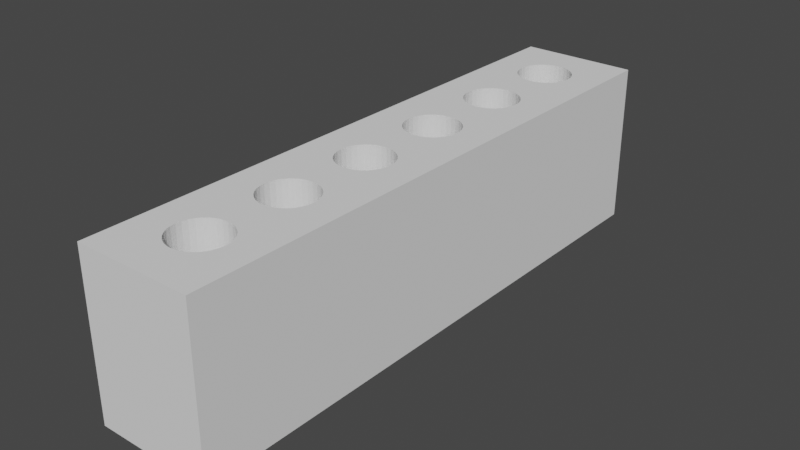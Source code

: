 # Source: bullet-tray.blend  (saved by Blender 2.90.8; exported with 4.5.12 LTS)
import bpy
from mathutils import Matrix  # noqa: F401  (used for matrix-valued properties, if any)

bpy.ops.wm.read_factory_settings(use_empty=True)
scene = bpy.context.scene
scene.name = 'Scene'

# ---- collections
col_collection = bpy.data.collections.new('Collection'); scene.collection.children.link(col_collection)

# ---- world
world_world = bpy.data.worlds.new('World'); scene.world = world_world
world_world.use_nodes = True; world_world.node_tree.nodes.clear()
_N = world_world.node_tree.nodes; _L = world_world.node_tree.links
n0 = _N.new('ShaderNodeOutputWorld'); n0.name = 'World Output'; n0.location = (300, 300)
n1 = _N.new('ShaderNodeBackground'); n1.name = 'Background'; n1.location = (10, 300)
n1.inputs[0].default_value = (0.05088, 0.05088, 0.05088, 1.0)
_L.new(n1.outputs[0], n0.inputs[0])
n0.is_active_output = True
world_world.color = (0.05088, 0.05088, 0.05088)
world_world.use_sun_shadow = False
world_world.sun_shadow_jitter_overblur = 0.0

# ---- meshes
me_cube = bpy.data.meshes.new('Cube')
me_cube.from_pydata([(0.0, 0.875, 0.2222), (0.09004, 0.8732, 0.2222), (0.1766, 0.8679, 0.2222), (0.2564, 0.8592, 0.2222), (0.3264, 0.8475, 0.2222), (0.3838, 0.8333, 0.2222), (0.4264, 0.8171, 0.2222), (0.4527, 0.7995, 0.2222), (0.4615, 0.7812, 0.2222), (0.4527, 0.763, 0.2222), (0.4264, 0.7454, 0.2222), (0.3838, 0.7292, 0.2222), (0.3264, 0.715, 0.2222), (0.2564, 0.7033, 0.2222), (0.1766, 0.6946, 0.2222), (0.09004, 0.6893, 0.2222), (-1.504e-07, 0.6875, 0.2222), (-0.09004, 0.6893, 0.2222), (-0.1766, 0.6946, 0.2222), (-0.2564, 0.7033, 0.2222), (-0.3264, 0.715, 0.2222), (-0.3838, 0.7292, 0.2222), (-0.4264, 0.7454, 0.2222), (-0.4527, 0.763, 0.2222), (-0.4615, 0.7813, 0.2222), (-0.4527, 0.7995, 0.2222), (-0.4264, 0.8171, 0.2222), (-0.3838, 0.8333, 0.2222), (-0.3264, 0.8475, 0.2222), (-0.2564, 0.8592, 0.2222), (-0.1766, 0.8679, 0.2222), (-0.09004, 0.8732, 0.2222), (0.0, 0.5625, 0.2222), (0.09004, 0.5607, 0.2222), (0.1766, 0.5554, 0.2222), (0.2564, 0.5467, 0.2222), (0.3264, 0.535, 0.2222), (0.3838, 0.5208, 0.2222), (0.4264, 0.5046, 0.2222), (0.4527, 0.487, 0.2222), (0.4615, 0.4687, 0.2222), (0.4527, 0.4505, 0.2222), (0.4264, 0.4329, 0.2222), (0.3838, 0.4167, 0.2222), (0.3264, 0.4025, 0.2222), (0.2564, 0.3908, 0.2222), (0.1766, 0.3821, 0.2222), (0.09004, 0.3768, 0.2222), (-1.504e-07, 0.375, 0.2222), (-0.09004, 0.3768, 0.2222), (-0.1766, 0.3821, 0.2222), (-0.2564, 0.3908, 0.2222), (-0.3264, 0.4025, 0.2222), (-0.3838, 0.4167, 0.2222), (-0.4264, 0.4329, 0.2222), (-0.4527, 0.4505, 0.2222), (-0.4615, 0.4688, 0.2222), (-0.4527, 0.487, 0.2222), (-0.4264, 0.5046, 0.2222), (-0.3838, 0.5208, 0.2222), (-0.3264, 0.535, 0.2222), (-0.2564, 0.5467, 0.2222), (-0.1766, 0.5554, 0.2222), (-0.09004, 0.5607, 0.2222), (0.0, 0.25, 0.2222), (0.09004, 0.2482, 0.2222), (0.1766, 0.2429, 0.2222), (0.2564, 0.2342, 0.2222), (0.3264, 0.2225, 0.2222), (0.3838, 0.2083, 0.2222), (0.4264, 0.1921, 0.2222), (0.4527, 0.1745, 0.2222), (0.4615, 0.1562, 0.2222), (0.4527, 0.138, 0.2222), (0.4264, 0.1204, 0.2222), (0.3838, 0.1042, 0.2222), (0.3264, 0.08996, 0.2222), (0.2564, 0.0783, 0.2222), (0.1766, 0.06964, 0.2222), (0.09004, 0.0643, 0.2222), (-1.504e-07, 0.0625, 0.2222), (-0.09004, 0.0643, 0.2222), (-0.1766, 0.06964, 0.2222), (-0.2564, 0.0783, 0.2222), (-0.3264, 0.08996, 0.2222), (-0.3838, 0.1042, 0.2222), (-0.4264, 0.1204, 0.2222), (-0.4527, 0.138, 0.2222), (-0.4615, 0.1563, 0.2222), (-0.4527, 0.1745, 0.2222), (-0.4264, 0.1921, 0.2222), (-0.3838, 0.2083, 0.2222), (-0.3264, 0.2225, 0.2222), (-0.2564, 0.2342, 0.2222), (-0.1766, 0.2429, 0.2222), (-0.09004, 0.2482, 0.2222), (0.0, -0.0625, 0.2222), (0.09004, -0.0643, 0.2222), (0.1766, -0.06964, 0.2222), (0.2564, -0.0783, 0.2222), (0.3264, -0.08996, 0.2222), (0.3838, -0.1042, 0.2222), (0.4264, -0.1204, 0.2222), (0.4527, -0.138, 0.2222), (0.4615, -0.1563, 0.2222), (0.4527, -0.1745, 0.2222), (0.4264, -0.1921, 0.2222), (0.3838, -0.2083, 0.2222), (0.3264, -0.2225, 0.2222), (0.2564, -0.2342, 0.2222), (0.1766, -0.2429, 0.2222), (0.09004, -0.2482, 0.2222), (-1.504e-07, -0.25, 0.2222), (-0.09004, -0.2482, 0.2222), (-0.1766, -0.2429, 0.2222), (-0.2564, -0.2342, 0.2222), (-0.3264, -0.2225, 0.2222), (-0.3838, -0.2083, 0.2222), (-0.4264, -0.1921, 0.2222), (-0.4527, -0.1745, 0.2222), (-0.4615, -0.1562, 0.2222), (-0.4527, -0.138, 0.2222), (-0.4264, -0.1204, 0.2222), (-0.3838, -0.1042, 0.2222), (-0.3264, -0.08996, 0.2222), (-0.2564, -0.0783, 0.2222), (-0.1766, -0.06964, 0.2222), (-0.09004, -0.0643, 0.2222), (0.0, -0.375, 0.2222), (0.09004, -0.3768, 0.2222), (0.1766, -0.3821, 0.2222), (0.2564, -0.3908, 0.2222), (0.3264, -0.4025, 0.2222), (0.3838, -0.4167, 0.2222), (0.4264, -0.4329, 0.2222), (0.4527, -0.4505, 0.2222), (0.4615, -0.4688, 0.2222), (0.4527, -0.487, 0.2222), (0.4264, -0.5046, 0.2222), (0.3838, -0.5208, 0.2222), (0.3264, -0.535, 0.2222), (0.2564, -0.5467, 0.2222), (0.1766, -0.5554, 0.2222), (0.09004, -0.5607, 0.2222), (-1.504e-07, -0.5625, 0.2222), (-0.09004, -0.5607, 0.2222), (-0.1766, -0.5554, 0.2222), (-0.2564, -0.5467, 0.2222), (-0.3264, -0.535, 0.2222), (-0.3838, -0.5208, 0.2222), (-0.4264, -0.5046, 0.2222), (-0.4527, -0.487, 0.2222), (-0.4615, -0.4688, 0.2222), (-0.4527, -0.4505, 0.2222), (-0.4264, -0.4329, 0.2222), (-0.3838, -0.4167, 0.2222), (-0.3264, -0.4025, 0.2222), (-0.2564, -0.3908, 0.2222), (-0.1766, -0.3821, 0.2222), (-0.09004, -0.3768, 0.2222), (0.0, -0.6875, 0.2222), (0.09004, -0.6893, 0.2222), (0.1766, -0.6946, 0.2222), (0.2564, -0.7033, 0.2222), (0.3264, -0.715, 0.2222), (0.3838, -0.7292, 0.2222), (0.4264, -0.7454, 0.2222), (0.4527, -0.763, 0.2222), (0.4615, -0.7813, 0.2222), (0.4527, -0.7995, 0.2222), (0.4264, -0.8171, 0.2222), (0.3838, -0.8333, 0.2222), (0.3264, -0.8475, 0.2222), (0.2564, -0.8592, 0.2222), (0.1766, -0.8679, 0.2222), (0.09004, -0.8732, 0.2222), (-1.504e-07, -0.875, 0.2222), (-0.09004, -0.8732, 0.2222), (-0.1766, -0.8679, 0.2222), (-0.2564, -0.8592, 0.2222), (-0.3264, -0.8475, 0.2222), (-0.3838, -0.8333, 0.2222), (-0.4264, -0.8171, 0.2222), (-0.4527, -0.7995, 0.2222), (-0.4615, -0.7812, 0.2222), (-0.4527, -0.763, 0.2222), (-0.4264, -0.7454, 0.2222), (-0.3838, -0.7292, 0.2222), (-0.3264, -0.715, 0.2222), (-0.2564, -0.7033, 0.2222), (-0.1766, -0.6946, 0.2222), (-0.09004, -0.6893, 0.2222), (-1.0, -1.0, -1.0), (-1.0, -1.0, 1.0), (-1.0, 1.0, -1.0), (-1.0, 1.0, 1.0), (1.0, -1.0, -1.0), (1.0, -1.0, 1.0), (1.0, 1.0, -1.0), (1.0, 1.0, 1.0), (0.4527, 0.487, 1.0), (0.4264, 0.5046, 1.0), (-0.1766, 0.6946, 1.0), (0.09004, 0.6893, 1.0), (0.4615, 0.4687, 1.0), (0.1766, 0.6946, 1.0), (-0.4264, 0.1921, 1.0), (-0.3838, 0.2083, 1.0), (-0.3264, 0.2225, 1.0), (0.3264, 0.715, 1.0), (0.2564, 0.5467, 1.0), (0.3838, 0.5208, 1.0), (0.2564, 0.7033, 1.0), (-0.1766, 0.8679, 1.0), (-0.2564, 0.0783, 1.0), (-0.1766, 0.06964, 1.0), (-0.4264, 0.1204, 1.0), (-0.3838, 0.1042, 1.0), (-0.3264, 0.08996, 1.0), (0.09004, 0.5607, 1.0), (0.1766, 0.5554, 1.0), (0.3264, 0.535, 1.0), (-0.2564, 0.2342, 1.0), (-0.1766, 0.2429, 1.0), (0.0, 0.5625, 1.0), (-0.09004, 0.8732, 1.0), (0.4527, 0.4505, 1.0), (0.0, 0.875, 1.0), (-0.4527, 0.1745, 1.0), (-0.4615, 0.1563, 1.0), (-0.4527, 0.138, 1.0), (0.4527, -0.1745, 1.0), (0.4615, -0.1563, 1.0), (0.4264, -0.1921, 1.0), (-0.09004, -0.3768, 1.0), (0.0, -0.375, 1.0), (-0.1766, -0.3821, 1.0), (-0.09004, 0.2482, 1.0), (0.3838, -0.1042, 1.0), (0.4527, -0.138, 1.0), (0.0, -0.0625, 1.0), (0.0, 0.25, 1.0), (0.2564, -0.0783, 1.0), (0.3264, -0.08996, 1.0), (0.4264, -0.1204, 1.0), (0.0, -0.6875, 1.0), (0.09004, -0.6893, 1.0), (0.1766, -0.06964, 1.0), (0.09004, -0.0643, 1.0), (0.3838, -0.2083, 1.0), (0.1766, 0.06964, 1.0), (0.2564, 0.0783, 1.0), (-0.1766, 0.5554, 1.0), (-0.09004, 0.5607, 1.0), (0.09004, 0.0643, 1.0), (-0.3264, 0.715, 1.0), (-0.2564, 0.7033, 1.0), (0.3838, 0.7292, 1.0), (0.1766, 0.2429, 1.0), (0.4527, 0.1745, 1.0), (0.4264, 0.1921, 1.0), (0.09004, 0.2482, 1.0), (0.2564, 0.2342, 1.0), (0.3264, 0.08996, 1.0), (0.3838, 0.1042, 1.0), (0.3838, 0.2083, 1.0), (0.4264, 0.7454, 1.0), (-1.504e-07, 0.0625, 1.0), (-0.09004, 0.0643, 1.0), (0.3264, 0.2225, 1.0), (-0.1766, -0.6946, 1.0), (-0.2564, -0.7033, 1.0), (0.2564, -0.7033, 1.0), (0.1766, -0.6946, 1.0), (0.4527, -0.7995, 1.0), (0.4615, -0.7813, 1.0), (0.3264, -0.715, 1.0), (0.4527, -0.763, 1.0), (-0.09004, -0.8732, 1.0), (-0.2564, -0.8592, 1.0), (0.09004, -0.8732, 1.0), (-1.504e-07, -0.875, 1.0), (-0.1766, -0.8679, 1.0), (0.4264, -0.7454, 1.0), (0.3838, -0.7292, 1.0), (-0.09004, -0.6893, 1.0), (0.4264, -0.8171, 1.0), (-0.4615, 0.7813, 1.0), (-0.4527, 0.7995, 1.0), (-0.4264, 0.8171, 1.0), (-0.09004, 0.6893, 1.0), (0.3264, 0.8475, 1.0), (0.3838, 0.8333, 1.0), (0.4527, 0.763, 1.0), (0.4264, 0.8171, 1.0), (-0.3264, 0.8475, 1.0), (-0.3838, 0.8333, 1.0), (-0.2564, 0.8592, 1.0), (-0.4527, 0.763, 1.0), (-0.3838, 0.7292, 1.0), (-0.4264, 0.7454, 1.0), (0.4527, 0.7995, 1.0), (0.4615, 0.7812, 1.0), (-1.504e-07, 0.6875, 1.0), (0.2564, 0.8592, 1.0), (0.1766, 0.8679, 1.0), (0.09004, 0.8732, 1.0), (-0.4264, -0.4329, 1.0), (-0.3838, -0.4167, 1.0), (-0.2564, -0.2342, 1.0), (-0.3264, -0.2225, 1.0), (-0.4527, -0.4505, 1.0), (-0.3838, -0.2083, 1.0), (-0.3264, -0.535, 1.0), (-0.4264, -0.1921, 1.0), (-0.3838, -0.5208, 1.0), (-0.1766, -0.2429, 1.0), (0.09004, -0.2482, 1.0), (-1.504e-07, -0.25, 1.0), (-0.09004, -0.2482, 1.0), (-0.3264, -0.4025, 1.0), (-0.2564, -0.3908, 1.0), (-0.4615, -0.4688, 1.0), (-0.4527, -0.487, 1.0), (-0.4264, -0.5046, 1.0), (0.3264, -0.2225, 1.0), (0.2564, -0.2342, 1.0), (0.1766, -0.2429, 1.0), (0.09004, 0.3768, 1.0), (0.1766, 0.3821, 1.0), (-0.4527, 0.487, 1.0), (-0.4615, 0.4688, 1.0), (-1.504e-07, 0.375, 1.0), (-0.4527, 0.4505, 1.0), (0.4527, 0.138, 1.0), (0.4615, 0.1562, 1.0), (0.4264, 0.1204, 1.0), (-0.3838, 0.4167, 1.0), (0.3838, 0.4167, 1.0), (-0.4264, 0.4329, 1.0), (-0.3264, 0.4025, 1.0), (-0.4264, 0.5046, 1.0), (-0.2564, 0.5467, 1.0), (-0.3264, 0.535, 1.0), (-0.3838, 0.5208, 1.0), (0.2564, 0.3908, 1.0), (0.3264, 0.4025, 1.0), (0.4264, 0.4329, 1.0), (-0.09004, 0.3768, 1.0), (-0.1766, 0.3821, 1.0), (-0.2564, 0.3908, 1.0), (-0.2564, -0.0783, 1.0), (-0.1766, -0.06964, 1.0), (0.09004, -0.3768, 1.0), (-0.3264, -0.08996, 1.0), (0.3838, -0.4167, 1.0), (-0.09004, -0.0643, 1.0), (-0.4264, -0.1204, 1.0), (-0.3838, -0.1042, 1.0), (-0.4527, -0.1745, 1.0), (0.4264, -0.4329, 1.0), (0.4527, -0.4505, 1.0), (-0.4264, -0.8171, 1.0), (-1.504e-07, -0.5625, 1.0), (-0.4527, -0.7995, 1.0), (-0.09004, -0.5607, 1.0), (0.4527, -0.487, 1.0), (0.4615, -0.4688, 1.0), (-0.2564, -0.5467, 1.0), (-0.3264, -0.715, 1.0), (0.3838, -0.8333, 1.0), (-0.3838, -0.7292, 1.0), (-0.1766, -0.5554, 1.0), (0.09004, -0.5607, 1.0), (0.3264, -0.535, 1.0), (0.1766, -0.5554, 1.0), (0.2564, -0.5467, 1.0), (-0.3264, -0.8475, 1.0), (0.3264, -0.8475, 1.0), (-0.3838, -0.8333, 1.0), (0.2564, -0.8592, 1.0), (-0.4527, -0.763, 1.0), (-0.4615, -0.7812, 1.0), (-0.4264, -0.7454, 1.0), (0.1766, -0.8679, 1.0), (0.3838, -0.5208, 1.0), (0.4264, -0.5046, 1.0), (0.1766, -0.3821, 1.0), (-0.4615, -0.1562, 1.0), (-0.4527, -0.138, 1.0), (0.2564, -0.3908, 1.0), (0.3264, -0.4025, 1.0)], [], [(0, 1, 306, 227), (1, 2, 305, 306), (2, 3, 304, 305), (3, 4, 291, 304), (4, 5, 292, 291), (5, 6, 294, 292), (6, 7, 301, 294), (7, 8, 302, 301), (8, 9, 293, 302), (9, 10, 266, 293), (10, 11, 257, 266), (11, 12, 209, 257), (12, 13, 212, 209), (13, 14, 205, 212), (14, 15, 203, 205), (15, 16, 303, 203), (16, 17, 290, 303), (17, 18, 202, 290), (18, 19, 256, 202), (19, 20, 255, 256), (20, 21, 299, 255), (21, 22, 300, 299), (22, 23, 298, 300), (23, 24, 287, 298), (24, 25, 288, 287), (25, 26, 289, 288), (26, 27, 296, 289), (27, 28, 295, 296), (28, 29, 297, 295), (29, 30, 213, 297), (30, 31, 225, 213), (31, 0, 227, 225), (0, 31, 30, 29, 28, 27, 26, 25, 24, 23, 22, 21, 20, 19, 18, 17, 16, 15, 14, 13, 12, 11, 10, 9, 8, 7, 6, 5, 4, 3, 2, 1), (32, 33, 219, 224), (33, 34, 220, 219), (34, 35, 210, 220), (35, 36, 221, 210), (36, 37, 211, 221), (37, 38, 201, 211), (38, 39, 200, 201), (39, 40, 204, 200), (40, 41, 226, 204), (41, 42, 347, 226), (42, 43, 338, 347), (43, 44, 346, 338), (44, 45, 345, 346), (45, 46, 329, 345), (46, 47, 328, 329), (47, 48, 332, 328), (48, 49, 348, 332), (49, 50, 349, 348), (50, 51, 350, 349), (51, 52, 340, 350), (52, 53, 337, 340), (53, 54, 339, 337), (54, 55, 333, 339), (55, 56, 331, 333), (56, 57, 330, 331), (57, 58, 341, 330), (58, 59, 344, 341), (59, 60, 343, 344), (60, 61, 342, 343), (61, 62, 252, 342), (62, 63, 253, 252), (63, 32, 224, 253), (32, 63, 62, 61, 60, 59, 58, 57, 56, 55, 54, 53, 52, 51, 50, 49, 48, 47, 46, 45, 44, 43, 42, 41, 40, 39, 38, 37, 36, 35, 34, 33), (64, 65, 261, 241), (65, 66, 258, 261), (66, 67, 262, 258), (67, 68, 269, 262), (68, 69, 265, 269), (69, 70, 260, 265), (70, 71, 259, 260), (71, 72, 335, 259), (72, 73, 334, 335), (73, 74, 336, 334), (74, 75, 264, 336), (75, 76, 263, 264), (76, 77, 251, 263), (77, 78, 250, 251), (78, 79, 254, 250), (79, 80, 267, 254), (80, 81, 268, 267), (81, 82, 215, 268), (82, 83, 214, 215), (83, 84, 218, 214), (84, 85, 217, 218), (85, 86, 216, 217), (86, 87, 230, 216), (87, 88, 229, 230), (88, 89, 228, 229), (89, 90, 206, 228), (90, 91, 207, 206), (91, 92, 208, 207), (92, 93, 222, 208), (93, 94, 223, 222), (94, 95, 237, 223), (95, 64, 241, 237), (64, 95, 94, 93, 92, 91, 90, 89, 88, 87, 86, 85, 84, 83, 82, 81, 80, 79, 78, 77, 76, 75, 74, 73, 72, 71, 70, 69, 68, 67, 66, 65), (96, 97, 248, 240), (97, 98, 247, 248), (98, 99, 242, 247), (99, 100, 243, 242), (100, 101, 238, 243), (101, 102, 244, 238), (102, 103, 239, 244), (103, 104, 232, 239), (104, 105, 231, 232), (105, 106, 233, 231), (106, 107, 249, 233), (107, 108, 325, 249), (108, 109, 326, 325), (109, 110, 327, 326), (110, 111, 317, 327), (111, 112, 318, 317), (112, 113, 319, 318), (113, 114, 316, 319), (114, 115, 309, 316), (115, 116, 310, 309), (116, 117, 312, 310), (117, 118, 314, 312), (118, 119, 359, 314), (119, 120, 388, 359), (120, 121, 389, 388), (121, 122, 357, 389), (122, 123, 358, 357), (123, 124, 354, 358), (124, 125, 351, 354), (125, 126, 352, 351), (126, 127, 356, 352), (127, 96, 240, 356), (96, 127, 126, 125, 124, 123, 122, 121, 120, 119, 118, 117, 116, 115, 114, 113, 112, 111, 110, 109, 108, 107, 106, 105, 104, 103, 102, 101, 100, 99, 98, 97), (128, 129, 353, 235), (129, 130, 387, 353), (130, 131, 390, 387), (131, 132, 391, 390), (132, 133, 355, 391), (133, 134, 360, 355), (134, 135, 361, 360), (135, 136, 367, 361), (136, 137, 366, 367), (137, 138, 386, 366), (138, 139, 385, 386), (139, 140, 374, 385), (140, 141, 376, 374), (141, 142, 375, 376), (142, 143, 373, 375), (143, 144, 363, 373), (144, 145, 365, 363), (145, 146, 372, 365), (146, 147, 368, 372), (147, 148, 313, 368), (148, 149, 315, 313), (149, 150, 324, 315), (150, 151, 323, 324), (151, 152, 322, 323), (152, 153, 311, 322), (153, 154, 307, 311), (154, 155, 308, 307), (155, 156, 320, 308), (156, 157, 321, 320), (157, 158, 236, 321), (158, 159, 234, 236), (159, 128, 235, 234), (128, 159, 158, 157, 156, 155, 154, 153, 152, 151, 150, 149, 148, 147, 146, 145, 144, 143, 142, 141, 140, 139, 138, 137, 136, 135, 134, 133, 132, 131, 130, 129), (160, 161, 246, 245), (161, 162, 273, 246), (162, 163, 272, 273), (163, 164, 276, 272), (164, 165, 284, 276), (165, 166, 283, 284), (166, 167, 277, 283), (167, 168, 275, 277), (168, 169, 274, 275), (169, 170, 286, 274), (170, 171, 370, 286), (171, 172, 378, 370), (172, 173, 380, 378), (173, 174, 384, 380), (174, 175, 280, 384), (175, 176, 281, 280), (176, 177, 278, 281), (177, 178, 282, 278), (178, 179, 279, 282), (179, 180, 377, 279), (180, 181, 379, 377), (181, 182, 362, 379), (182, 183, 364, 362), (183, 184, 382, 364), (184, 185, 381, 382), (185, 186, 383, 381), (186, 187, 371, 383), (187, 188, 369, 371), (188, 189, 271, 369), (189, 190, 270, 271), (190, 191, 285, 270), (191, 160, 245, 285), (160, 191, 190, 189, 188, 187, 186, 185, 184, 183, 182, 181, 180, 179, 178, 177, 176, 175, 174, 173, 172, 171, 170, 169, 168, 167, 166, 165, 164, 163, 162, 161), (192, 193, 195, 194), (194, 195, 199, 198), (198, 199, 197, 196), (196, 197, 193, 192), (194, 198, 196, 192), (199, 335, 334, 336, 264, 263, 251, 250, 254, 267, 268, 215, 214, 218, 217, 216, 230, 229, 195, 193, 388, 389, 357, 358, 354, 351, 352, 356, 240, 248, 247, 242, 243, 238, 244, 239, 232, 197), (197, 232, 231, 233, 249, 325, 326, 327, 317, 318, 319, 316, 309, 310, 312, 314, 359, 388, 193, 322, 311, 307, 308, 320, 321, 236, 234, 235, 353, 387, 390, 391, 355, 360, 361, 367), (367, 366, 386, 385, 374, 376, 375, 373, 363, 365, 372, 368, 313, 315, 324, 323, 322, 193, 382, 381, 383, 371, 369, 271, 270, 285, 245, 246, 273, 272, 276, 284, 283, 277, 275, 197), (275, 274, 286, 370, 378, 380, 384, 280, 281, 278, 282, 279, 377, 379, 362, 364, 382, 193, 197), (195, 229, 228, 206, 207, 208, 222, 223, 237, 241, 261, 258, 262, 269, 265, 260, 259, 335, 199, 204, 226, 347, 338, 346, 345, 329, 328, 332, 348, 349, 350, 340, 337, 339, 333, 331), (331, 330, 341, 344, 343, 342, 252, 253, 224, 219, 220, 210, 221, 211, 201, 200, 204, 199, 302, 293, 266, 257, 209, 212, 205, 203, 303, 290, 202, 256, 255, 299, 300, 298, 287, 195), (287, 288, 289, 296, 295, 297, 213, 225, 227, 306, 305, 304, 291, 292, 294, 301, 302, 199, 195)])
_uv = me_cube.uv_layers.new(name='UVMap')
_uv.uv.foreach_set('vector', [1.0, 0.5, 0.9688, 0.5, 0.9688, 0.64, 1.0, 0.64, 0.9688, 0.5, 0.9375, 0.5, 0.9375, 0.64, 0.9688, 0.64, 0.9375, 0.5, 0.9062, 0.5, 0.9062, 0.64, 0.9375, 0.64, 0.9062, 0.5, 0.875, 0.5, 0.875, 0.64, 0.9062, 0.64, 0.875, 0.5, 0.8438, 0.5, 0.8438, 0.64, 0.875, 0.64, 0.8438, 0.5, 0.8125, 0.5, 0.8125, 0.64, 0.8438, 0.64, 0.8125, 0.5, 0.7812, 0.5, 0.7812, 0.64, 0.8125, 0.64, 0.7812, 0.5, 0.75, 0.5, 0.75, 0.64, 0.7812, 0.64, 0.75, 0.5, 0.7188, 0.5, 0.7188, 0.64, 0.75, 0.64, 0.7188, 0.5, 0.6875, 0.5, 0.6875, 0.64, 0.7188, 0.64, 0.6875, 0.5, 0.6562, 0.5, 0.6562, 0.64, 0.6875, 0.64, 0.6562, 0.5, 0.625, 0.5, 0.625, 0.64, 0.6562, 0.64, 0.625, 0.5, 0.5938, 0.5, 0.5938, 0.64, 0.625, 0.64, 0.5938, 0.5, 0.5625, 0.5, 0.5625, 0.64, 0.5938, 0.64, 0.5625, 0.5, 0.5312, 0.5, 0.5312, 0.64, 0.5625, 0.64, 0.5312, 0.5, 0.5, 0.5, 0.5, 0.64, 0.5312, 0.64, 0.5, 0.5, 0.4688, 0.5, 0.4688, 0.64, 0.5, 0.64, 0.4688, 0.5, 0.4375, 0.5, 0.4375, 0.64, 0.4688, 0.64, 0.4375, 0.5, 0.4062, 0.5, 0.4062, 0.64, 0.4375, 0.64, 0.4062, 0.5, 0.375, 0.5, 0.375, 0.64, 0.4062, 0.64, 0.375, 0.5, 0.3438, 0.5, 0.3438, 0.64, 0.375, 0.64, 0.3438, 0.5, 0.3125, 0.5, 0.3125, 0.64, 0.3438, 0.64, 0.3125, 0.5, 0.2812, 0.5, 0.2812, 0.64, 0.3125, 0.64, 0.2812, 0.5, 0.25, 0.5, 0.25, 0.64, 0.2812, 0.64, 0.25, 0.5, 0.2188, 0.5, 0.2188, 0.64, 0.25, 0.64, 0.2188, 0.5, 0.1875, 0.5, 0.1875, 0.64, 0.2188, 0.64, 0.1875, 0.5, 0.1562, 0.5, 0.1562, 0.64, 0.1875, 0.64, 0.1562, 0.5, 0.125, 0.5, 0.125, 0.64, 0.1562, 0.64, 0.125, 0.5, 0.09375, 0.5, 0.09375, 0.64, 0.125, 0.64, 0.09375, 0.5, 0.0625, 0.5, 0.0625, 0.64, 0.09375, 0.64, 0.0625, 0.5, 0.03125, 0.5, 0.03125, 0.64, 0.0625, 0.64, 0.03125, 0.5, 0.0, 0.5, 0.0, 0.64, 0.03125, 0.64, 0.75, 0.49, 0.7032, 0.4854, 0.6582, 0.4717, 0.6167, 0.4496, 0.5803, 0.4197, 0.5504, 0.3833, 0.5283, 0.3418, 0.5146, 0.2968, 0.51, 0.25, 0.5146, 0.2032, 0.5283, 0.1582, 0.5504, 0.1167, 0.5803, 0.08029, 0.6167, 0.05045, 0.6582, 0.02827, 0.7032, 0.01461, 0.75, 0.01, 0.7968, 0.01461, 0.8418, 0.02827, 0.8833, 0.05045, 0.9197, 0.08029, 0.9496, 0.1167, 0.9717, 0.1582, 0.9854, 0.2032, 0.99, 0.25, 0.9854, 0.2968, 0.9717, 0.3418, 0.9496, 0.3833, 0.9197, 0.4197, 0.8833, 0.4496, 0.8418, 0.4717, 0.7968, 0.4854, 1.0, 0.5, 0.9688, 0.5, 0.9688, 0.64, 1.0, 0.64, 0.9688, 0.5, 0.9375, 0.5, 0.9375, 0.64, 0.9688, 0.64, 0.9375, 0.5, 0.9062, 0.5, 0.9062, 0.64, 0.9375, 0.64, 0.9062, 0.5, 0.875, 0.5, 0.875, 0.64, 0.9062, 0.64, 0.875, 0.5, 0.8438, 0.5, 0.8438, 0.64, 0.875, 0.64, 0.8438, 0.5, 0.8125, 0.5, 0.8125, 0.64, 0.8438, 0.64, 0.8125, 0.5, 0.7812, 0.5, 0.7812, 0.64, 0.8125, 0.64, 0.7812, 0.5, 0.75, 0.5, 0.75, 0.64, 0.7812, 0.64, 0.75, 0.5, 0.7188, 0.5, 0.7188, 0.64, 0.75, 0.64, 0.7188, 0.5, 0.6875, 0.5, 0.6875, 0.64, 0.7188, 0.64, 0.6875, 0.5, 0.6562, 0.5, 0.6562, 0.64, 0.6875, 0.64, 0.6562, 0.5, 0.625, 0.5, 0.625, 0.64, 0.6562, 0.64, 0.625, 0.5, 0.5938, 0.5, 0.5938, 0.64, 0.625, 0.64, 0.5938, 0.5, 0.5625, 0.5, 0.5625, 0.64, 0.5938, 0.64, 0.5625, 0.5, 0.5312, 0.5, 0.5312, 0.64, 0.5625, 0.64, 0.5312, 0.5, 0.5, 0.5, 0.5, 0.64, 0.5312, 0.64, 0.5, 0.5, 0.4688, 0.5, 0.4688, 0.64, 0.5, 0.64, 0.4688, 0.5, 0.4375, 0.5, 0.4375, 0.64, 0.4688, 0.64, 0.4375, 0.5, 0.4062, 0.5, 0.4062, 0.64, 0.4375, 0.64, 0.4062, 0.5, 0.375, 0.5, 0.375, 0.64, 0.4062, 0.64, 0.375, 0.5, 0.3438, 0.5, 0.3438, 0.64, 0.375, 0.64, 0.3438, 0.5, 0.3125, 0.5, 0.3125, 0.64, 0.3438, 0.64, 0.3125, 0.5, 0.2812, 0.5, 0.2812, 0.64, 0.3125, 0.64, 0.2812, 0.5, 0.25, 0.5, 0.25, 0.64, 0.2812, 0.64, 0.25, 0.5, 0.2188, 0.5, 0.2188, 0.64, 0.25, 0.64, 0.2188, 0.5, 0.1875, 0.5, 0.1875, 0.64, 0.2188, 0.64, 0.1875, 0.5, 0.1562, 0.5, 0.1562, 0.64, 0.1875, 0.64, 0.1562, 0.5, 0.125, 0.5, 0.125, 0.64, 0.1562, 0.64, 0.125, 0.5, 0.09375, 0.5, 0.09375, 0.64, 0.125, 0.64, 0.09375, 0.5, 0.0625, 0.5, 0.0625, 0.64, 0.09375, 0.64, 0.0625, 0.5, 0.03125, 0.5, 0.03125, 0.64, 0.0625, 0.64, 0.03125, 0.5, 0.0, 0.5, 0.0, 0.64, 0.03125, 0.64, 0.75, 0.49, 0.7032, 0.4854, 0.6582, 0.4717, 0.6167, 0.4496, 0.5803, 0.4197, 0.5504, 0.3833, 0.5283, 0.3418, 0.5146, 0.2968, 0.51, 0.25, 0.5146, 0.2032, 0.5283, 0.1582, 0.5504, 0.1167, 0.5803, 0.08029, 0.6167, 0.05045, 0.6582, 0.02827, 0.7032, 0.01461, 0.75, 0.01, 0.7968, 0.01461, 0.8418, 0.02827, 0.8833, 0.05045, 0.9197, 0.08029, 0.9496, 0.1167, 0.9717, 0.1582, 0.9854, 0.2032, 0.99, 0.25, 0.9854, 0.2968, 0.9717, 0.3418, 0.9496, 0.3833, 0.9197, 0.4197, 0.8833, 0.4496, 0.8418, 0.4717, 0.7968, 0.4854, 1.0, 0.5, 0.9688, 0.5, 0.9688, 0.64, 1.0, 0.64, 0.9688, 0.5, 0.9375, 0.5, 0.9375, 0.64, 0.9688, 0.64, 0.9375, 0.5, 0.9062, 0.5, 0.9062, 0.64, 0.9375, 0.64, 0.9062, 0.5, 0.875, 0.5, 0.875, 0.64, 0.9062, 0.64, 0.875, 0.5, 0.8438, 0.5, 0.8438, 0.64, 0.875, 0.64, 0.8438, 0.5, 0.8125, 0.5, 0.8125, 0.64, 0.8438, 0.64, 0.8125, 0.5, 0.7812, 0.5, 0.7812, 0.64, 0.8125, 0.64, 0.7812, 0.5, 0.75, 0.5, 0.75, 0.64, 0.7812, 0.64, 0.75, 0.5, 0.7188, 0.5, 0.7188, 0.64, 0.75, 0.64, 0.7188, 0.5, 0.6875, 0.5, 0.6875, 0.64, 0.7188, 0.64, 0.6875, 0.5, 0.6562, 0.5, 0.6562, 0.64, 0.6875, 0.64, 0.6562, 0.5, 0.625, 0.5, 0.625, 0.64, 0.6562, 0.64, 0.625, 0.5, 0.5938, 0.5, 0.5938, 0.64, 0.625, 0.64, 0.5938, 0.5, 0.5625, 0.5, 0.5625, 0.64, 0.5938, 0.64, 0.5625, 0.5, 0.5312, 0.5, 0.5312, 0.64, 0.5625, 0.64, 0.5312, 0.5, 0.5, 0.5, 0.5, 0.64, 0.5312, 0.64, 0.5, 0.5, 0.4688, 0.5, 0.4688, 0.64, 0.5, 0.64, 0.4688, 0.5, 0.4375, 0.5, 0.4375, 0.64, 0.4688, 0.64, 0.4375, 0.5, 0.4062, 0.5, 0.4062, 0.64, 0.4375, 0.64, 0.4062, 0.5, 0.375, 0.5, 0.375, 0.64, 0.4062, 0.64, 0.375, 0.5, 0.3438, 0.5, 0.3438, 0.64, 0.375, 0.64, 0.3438, 0.5, 0.3125, 0.5, 0.3125, 0.64, 0.3438, 0.64, 0.3125, 0.5, 0.2812, 0.5, 0.2812, 0.64, 0.3125, 0.64, 0.2812, 0.5, 0.25, 0.5, 0.25, 0.64, 0.2812, 0.64, 0.25, 0.5, 0.2188, 0.5, 0.2188, 0.64, 0.25, 0.64, 0.2188, 0.5, 0.1875, 0.5, 0.1875, 0.64, 0.2188, 0.64, 0.1875, 0.5, 0.1562, 0.5, 0.1562, 0.64, 0.1875, 0.64, 0.1562, 0.5, 0.125, 0.5, 0.125, 0.64, 0.1562, 0.64, 0.125, 0.5, 0.09375, 0.5, 0.09375, 0.64, 0.125, 0.64, 0.09375, 0.5, 0.0625, 0.5, 0.0625, 0.64, 0.09375, 0.64, 0.0625, 0.5, 0.03125, 0.5, 0.03125, 0.64, 0.0625, 0.64, 0.03125, 0.5, 0.0, 0.5, 0.0, 0.64, 0.03125, 0.64, 0.75, 0.49, 0.7032, 0.4854, 0.6582, 0.4717, 0.6167, 0.4496, 0.5803, 0.4197, 0.5504, 0.3833, 0.5283, 0.3418, 0.5146, 0.2968, 0.51, 0.25, 0.5146, 0.2032, 0.5283, 0.1582, 0.5504, 0.1167, 0.5803, 0.08029, 0.6167, 0.05045, 0.6582, 0.02827, 0.7032, 0.01461, 0.75, 0.01, 0.7968, 0.01461, 0.8418, 0.02827, 0.8833, 0.05045, 0.9197, 0.08029, 0.9496, 0.1167, 0.9717, 0.1582, 0.9854, 0.2032, 0.99, 0.25, 0.9854, 0.2968, 0.9717, 0.3418, 0.9496, 0.3833, 0.9197, 0.4197, 0.8833, 0.4496, 0.8418, 0.4717, 0.7968, 0.4854, 1.0, 0.5, 0.9688, 0.5, 0.9688, 0.64, 1.0, 0.64, 0.9688, 0.5, 0.9375, 0.5, 0.9375, 0.64, 0.9688, 0.64, 0.9375, 0.5, 0.9062, 0.5, 0.9062, 0.64, 0.9375, 0.64, 0.9062, 0.5, 0.875, 0.5, 0.875, 0.64, 0.9062, 0.64, 0.875, 0.5, 0.8438, 0.5, 0.8438, 0.64, 0.875, 0.64, 0.8438, 0.5, 0.8125, 0.5, 0.8125, 0.64, 0.8438, 0.64, 0.8125, 0.5, 0.7812, 0.5, 0.7812, 0.64, 0.8125, 0.64, 0.7812, 0.5, 0.75, 0.5, 0.75, 0.64, 0.7812, 0.64, 0.75, 0.5, 0.7188, 0.5, 0.7188, 0.64, 0.75, 0.64, 0.7188, 0.5, 0.6875, 0.5, 0.6875, 0.64, 0.7188, 0.64, 0.6875, 0.5, 0.6562, 0.5, 0.6562, 0.64, 0.6875, 0.64, 0.6562, 0.5, 0.625, 0.5, 0.625, 0.64, 0.6562, 0.64, 0.625, 0.5, 0.5938, 0.5, 0.5938, 0.64, 0.625, 0.64, 0.5938, 0.5, 0.5625, 0.5, 0.5625, 0.64, 0.5938, 0.64, 0.5625, 0.5, 0.5312, 0.5, 0.5312, 0.64, 0.5625, 0.64, 0.5312, 0.5, 0.5, 0.5, 0.5, 0.64, 0.5312, 0.64, 0.5, 0.5, 0.4688, 0.5, 0.4688, 0.64, 0.5, 0.64, 0.4688, 0.5, 0.4375, 0.5, 0.4375, 0.64, 0.4688, 0.64, 0.4375, 0.5, 0.4062, 0.5, 0.4062, 0.64, 0.4375, 0.64, 0.4062, 0.5, 0.375, 0.5, 0.375, 0.64, 0.4062, 0.64, 0.375, 0.5, 0.3438, 0.5, 0.3438, 0.64, 0.375, 0.64, 0.3438, 0.5, 0.3125, 0.5, 0.3125, 0.64, 0.3438, 0.64, 0.3125, 0.5, 0.2812, 0.5, 0.2812, 0.64, 0.3125, 0.64, 0.2812, 0.5, 0.25, 0.5, 0.25, 0.64, 0.2812, 0.64, 0.25, 0.5, 0.2188, 0.5, 0.2188, 0.64, 0.25, 0.64, 0.2188, 0.5, 0.1875, 0.5, 0.1875, 0.64, 0.2188, 0.64, 0.1875, 0.5, 0.1562, 0.5, 0.1562, 0.64, 0.1875, 0.64, 0.1562, 0.5, 0.125, 0.5, 0.125, 0.64, 0.1562, 0.64, 0.125, 0.5, 0.09375, 0.5, 0.09375, 0.64, 0.125, 0.64, 0.09375, 0.5, 0.0625, 0.5, 0.0625, 0.64, 0.09375, 0.64, 0.0625, 0.5, 0.03125, 0.5, 0.03125, 0.64, 0.0625, 0.64, 0.03125, 0.5, 0.0, 0.5, 0.0, 0.64, 0.03125, 0.64, 0.75, 0.49, 0.7032, 0.4854, 0.6582, 0.4717, 0.6167, 0.4496, 0.5803, 0.4197, 0.5504, 0.3833, 0.5283, 0.3418, 0.5146, 0.2968, 0.51, 0.25, 0.5146, 0.2032, 0.5283, 0.1582, 0.5504, 0.1167, 0.5803, 0.08029, 0.6167, 0.05045, 0.6582, 0.02827, 0.7032, 0.01461, 0.75, 0.01, 0.7968, 0.01461, 0.8418, 0.02827, 0.8833, 0.05045, 0.9197, 0.08029, 0.9496, 0.1167, 0.9717, 0.1582, 0.9854, 0.2032, 0.99, 0.25, 0.9854, 0.2968, 0.9717, 0.3418, 0.9496, 0.3833, 0.9197, 0.4197, 0.8833, 0.4496, 0.8418, 0.4717, 0.7968, 0.4854, 1.0, 0.5, 0.9688, 0.5, 0.9688, 0.64, 1.0, 0.64, 0.9688, 0.5, 0.9375, 0.5, 0.9375, 0.64, 0.9688, 0.64, 0.9375, 0.5, 0.9062, 0.5, 0.9062, 0.64, 0.9375, 0.64, 0.9062, 0.5, 0.875, 0.5, 0.875, 0.64, 0.9062, 0.64, 0.875, 0.5, 0.8438, 0.5, 0.8438, 0.64, 0.875, 0.64, 0.8438, 0.5, 0.8125, 0.5, 0.8125, 0.64, 0.8438, 0.64, 0.8125, 0.5, 0.7812, 0.5, 0.7812, 0.64, 0.8125, 0.64, 0.7812, 0.5, 0.75, 0.5, 0.75, 0.64, 0.7812, 0.64, 0.75, 0.5, 0.7188, 0.5, 0.7188, 0.64, 0.75, 0.64, 0.7188, 0.5, 0.6875, 0.5, 0.6875, 0.64, 0.7188, 0.64, 0.6875, 0.5, 0.6562, 0.5, 0.6562, 0.64, 0.6875, 0.64, 0.6562, 0.5, 0.625, 0.5, 0.625, 0.64, 0.6562, 0.64, 0.625, 0.5, 0.5938, 0.5, 0.5938, 0.64, 0.625, 0.64, 0.5938, 0.5, 0.5625, 0.5, 0.5625, 0.64, 0.5938, 0.64, 0.5625, 0.5, 0.5312, 0.5, 0.5312, 0.64, 0.5625, 0.64, 0.5312, 0.5, 0.5, 0.5, 0.5, 0.64, 0.5312, 0.64, 0.5, 0.5, 0.4688, 0.5, 0.4688, 0.64, 0.5, 0.64, 0.4688, 0.5, 0.4375, 0.5, 0.4375, 0.64, 0.4688, 0.64, 0.4375, 0.5, 0.4062, 0.5, 0.4062, 0.64, 0.4375, 0.64, 0.4062, 0.5, 0.375, 0.5, 0.375, 0.64, 0.4062, 0.64, 0.375, 0.5, 0.3438, 0.5, 0.3438, 0.64, 0.375, 0.64, 0.3438, 0.5, 0.3125, 0.5, 0.3125, 0.64, 0.3438, 0.64, 0.3125, 0.5, 0.2812, 0.5, 0.2812, 0.64, 0.3125, 0.64, 0.2812, 0.5, 0.25, 0.5, 0.25, 0.64, 0.2812, 0.64, 0.25, 0.5, 0.2188, 0.5, 0.2188, 0.64, 0.25, 0.64, 0.2188, 0.5, 0.1875, 0.5, 0.1875, 0.64, 0.2188, 0.64, 0.1875, 0.5, 0.1562, 0.5, 0.1562, 0.64, 0.1875, 0.64, 0.1562, 0.5, 0.125, 0.5, 0.125, 0.64, 0.1562, 0.64, 0.125, 0.5, 0.09375, 0.5, 0.09375, 0.64, 0.125, 0.64, 0.09375, 0.5, 0.0625, 0.5, 0.0625, 0.64, 0.09375, 0.64, 0.0625, 0.5, 0.03125, 0.5, 0.03125, 0.64, 0.0625, 0.64, 0.03125, 0.5, 0.0, 0.5, 0.0, 0.64, 0.03125, 0.64, 0.75, 0.49, 0.7032, 0.4854, 0.6582, 0.4717, 0.6167, 0.4496, 0.5803, 0.4197, 0.5504, 0.3833, 0.5283, 0.3418, 0.5146, 0.2968, 0.51, 0.25, 0.5146, 0.2032, 0.5283, 0.1582, 0.5504, 0.1167, 0.5803, 0.08029, 0.6167, 0.05045, 0.6582, 0.02827, 0.7032, 0.01461, 0.75, 0.01, 0.7968, 0.01461, 0.8418, 0.02827, 0.8833, 0.05045, 0.9197, 0.08029, 0.9496, 0.1167, 0.9717, 0.1582, 0.9854, 0.2032, 0.99, 0.25, 0.9854, 0.2968, 0.9717, 0.3418, 0.9496, 0.3833, 0.9197, 0.4197, 0.8833, 0.4496, 0.8418, 0.4717, 0.7968, 0.4854, 1.0, 0.5, 0.9688, 0.5, 0.9688, 0.64, 1.0, 0.64, 0.9688, 0.5, 0.9375, 0.5, 0.9375, 0.64, 0.9688, 0.64, 0.9375, 0.5, 0.9062, 0.5, 0.9062, 0.64, 0.9375, 0.64, 0.9062, 0.5, 0.875, 0.5, 0.875, 0.64, 0.9062, 0.64, 0.875, 0.5, 0.8438, 0.5, 0.8438, 0.64, 0.875, 0.64, 0.8438, 0.5, 0.8125, 0.5, 0.8125, 0.64, 0.8438, 0.64, 0.8125, 0.5, 0.7812, 0.5, 0.7812, 0.64, 0.8125, 0.64, 0.7812, 0.5, 0.75, 0.5, 0.75, 0.64, 0.7812, 0.64, 0.75, 0.5, 0.7188, 0.5, 0.7188, 0.64, 0.75, 0.64, 0.7188, 0.5, 0.6875, 0.5, 0.6875, 0.64, 0.7188, 0.64, 0.6875, 0.5, 0.6562, 0.5, 0.6562, 0.64, 0.6875, 0.64, 0.6562, 0.5, 0.625, 0.5, 0.625, 0.64, 0.6562, 0.64, 0.625, 0.5, 0.5938, 0.5, 0.5938, 0.64, 0.625, 0.64, 0.5938, 0.5, 0.5625, 0.5, 0.5625, 0.64, 0.5938, 0.64, 0.5625, 0.5, 0.5312, 0.5, 0.5312, 0.64, 0.5625, 0.64, 0.5312, 0.5, 0.5, 0.5, 0.5, 0.64, 0.5312, 0.64, 0.5, 0.5, 0.4688, 0.5, 0.4688, 0.64, 0.5, 0.64, 0.4688, 0.5, 0.4375, 0.5, 0.4375, 0.64, 0.4688, 0.64, 0.4375, 0.5, 0.4062, 0.5, 0.4062, 0.64, 0.4375, 0.64, 0.4062, 0.5, 0.375, 0.5, 0.375, 0.64, 0.4062, 0.64, 0.375, 0.5, 0.3438, 0.5, 0.3438, 0.64, 0.375, 0.64, 0.3438, 0.5, 0.3125, 0.5, 0.3125, 0.64, 0.3438, 0.64, 0.3125, 0.5, 0.2812, 0.5, 0.2812, 0.64, 0.3125, 0.64, 0.2812, 0.5, 0.25, 0.5, 0.25, 0.64, 0.2812, 0.64, 0.25, 0.5, 0.2188, 0.5, 0.2188, 0.64, 0.25, 0.64, 0.2188, 0.5, 0.1875, 0.5, 0.1875, 0.64, 0.2188, 0.64, 0.1875, 0.5, 0.1562, 0.5, 0.1562, 0.64, 0.1875, 0.64, 0.1562, 0.5, 0.125, 0.5, 0.125, 0.64, 0.1562, 0.64, 0.125, 0.5, 0.09375, 0.5, 0.09375, 0.64, 0.125, 0.64, 0.09375, 0.5, 0.0625, 0.5, 0.0625, 0.64, 0.09375, 0.64, 0.0625, 0.5, 0.03125, 0.5, 0.03125, 0.64, 0.0625, 0.64, 0.03125, 0.5, 0.0, 0.5, 0.0, 0.64, 0.03125, 0.64, 0.75, 0.49, 0.7032, 0.4854, 0.6582, 0.4717, 0.6167, 0.4496, 0.5803, 0.4197, 0.5504, 0.3833, 0.5283, 0.3418, 0.5146, 0.2968, 0.51, 0.25, 0.5146, 0.2032, 0.5283, 0.1582, 0.5504, 0.1167, 0.5803, 0.08029, 0.6167, 0.05045, 0.6582, 0.02827, 0.7032, 0.01461, 0.75, 0.01, 0.7968, 0.01461, 0.8418, 0.02827, 0.8833, 0.05045, 0.9197, 0.08029, 0.9496, 0.1167, 0.9717, 0.1582, 0.9854, 0.2032, 0.99, 0.25, 0.9854, 0.2968, 0.9717, 0.3418, 0.9496, 0.3833, 0.9197, 0.4197, 0.8833, 0.4496, 0.8418, 0.4717, 0.7968, 0.4854, 0.375, 0.0, 0.625, 0.0, 0.625, 0.25, 0.375, 0.25, 0.375, 0.25, 0.625, 0.25, 0.625, 0.5, 0.375, 0.5, 0.375, 0.5, 0.625, 0.5, 0.625, 0.75, 0.375, 0.75, 0.375, 0.75, 0.625, 0.75, 0.625, 1.0, 0.375, 1.0, 0.125, 0.5, 0.375, 0.5, 0.375, 0.75, 0.125, 0.75, 0.625, 0.5, 0.6923, 0.6055, 0.6934, 0.6078, 0.6967, 0.61, 0.702, 0.612, 0.7092, 0.6138, 0.7179, 0.6152, 0.7279, 0.6163, 0.7387, 0.617, 0.75, 0.6172, 0.7613, 0.617, 0.7721, 0.6163, 0.7821, 0.6152, 0.7908, 0.6138, 0.798, 0.612, 0.8033, 0.61, 0.8066, 0.6078, 0.8077, 0.6055, 0.875, 0.5, 0.875, 0.75, 0.8077, 0.6445, 0.8066, 0.6422, 0.8033, 0.64, 0.798, 0.638, 0.7908, 0.6362, 0.7821, 0.6348, 0.7721, 0.6337, 0.7613, 0.633, 0.75, 0.6328, 0.7387, 0.633, 0.7279, 0.6337, 0.7179, 0.6348, 0.7092, 0.6362, 0.702, 0.638, 0.6967, 0.64, 0.6934, 0.6422, 0.6923, 0.6445, 0.625, 0.75, 0.625, 0.75, 0.6923, 0.6445, 0.6934, 0.6468, 0.6967, 0.649, 0.702, 0.651, 0.7092, 0.6528, 0.7179, 0.6543, 0.7279, 0.6554, 0.7387, 0.656, 0.75, 0.6562, 0.7613, 0.656, 0.7721, 0.6554, 0.7821, 0.6543, 0.7908, 0.6528, 0.798, 0.651, 0.8033, 0.649, 0.8066, 0.6468, 0.8077, 0.6445, 0.875, 0.75, 0.8077, 0.6836, 0.8066, 0.6813, 0.8033, 0.6791, 0.798, 0.6771, 0.7908, 0.6753, 0.7821, 0.6738, 0.7721, 0.6728, 0.7613, 0.6721, 0.75, 0.6719, 0.7387, 0.6721, 0.7279, 0.6728, 0.7179, 0.6738, 0.7092, 0.6753, 0.702, 0.6771, 0.6967, 0.6791, 0.6934, 0.6813, 0.6923, 0.6836, 0.6923, 0.6836, 0.6934, 0.6859, 0.6967, 0.6881, 0.702, 0.6901, 0.7092, 0.6919, 0.7179, 0.6933, 0.7279, 0.6944, 0.7387, 0.6951, 0.75, 0.6953, 0.7613, 0.6951, 0.7721, 0.6944, 0.7821, 0.6933, 0.7908, 0.6919, 0.798, 0.6901, 0.8033, 0.6881, 0.8066, 0.6859, 0.8077, 0.6836, 0.875, 0.75, 0.8077, 0.7227, 0.8066, 0.7204, 0.8033, 0.7182, 0.798, 0.7161, 0.7908, 0.7144, 0.7821, 0.7129, 0.7721, 0.7118, 0.7613, 0.7112, 0.75, 0.7109, 0.7387, 0.7112, 0.7279, 0.7118, 0.7179, 0.7129, 0.7092, 0.7144, 0.702, 0.7161, 0.6967, 0.7182, 0.6934, 0.7204, 0.6923, 0.7227, 0.625, 0.75, 0.6923, 0.7227, 0.6934, 0.7249, 0.6967, 0.7271, 0.702, 0.7292, 0.7092, 0.7309, 0.7179, 0.7324, 0.7279, 0.7335, 0.7387, 0.7341, 0.75, 0.7344, 0.7613, 0.7341, 0.7721, 0.7335, 0.7821, 0.7324, 0.7908, 0.7309, 0.798, 0.7292, 0.8033, 0.7271, 0.8066, 0.7249, 0.8077, 0.7227, 0.875, 0.75, 0.625, 0.75, 0.875, 0.5, 0.8077, 0.6055, 0.8066, 0.6032, 0.8033, 0.601, 0.798, 0.599, 0.7908, 0.5972, 0.7821, 0.5957, 0.7721, 0.5946, 0.7613, 0.594, 0.75, 0.5938, 0.7387, 0.594, 0.7279, 0.5946, 0.7179, 0.5957, 0.7092, 0.5972, 0.702, 0.599, 0.6967, 0.601, 0.6934, 0.6032, 0.6923, 0.6055, 0.625, 0.5, 0.6923, 0.5664, 0.6934, 0.5687, 0.6967, 0.5709, 0.702, 0.5729, 0.7092, 0.5747, 0.7179, 0.5762, 0.7279, 0.5772, 0.7387, 0.5779, 0.75, 0.5781, 0.7613, 0.5779, 0.7721, 0.5772, 0.7821, 0.5762, 0.7908, 0.5747, 0.798, 0.5729, 0.8033, 0.5709, 0.8066, 0.5687, 0.8077, 0.5664, 0.8077, 0.5664, 0.8066, 0.5641, 0.8033, 0.5619, 0.798, 0.5599, 0.7908, 0.5581, 0.7821, 0.5567, 0.7721, 0.5556, 0.7613, 0.5549, 0.75, 0.5547, 0.7387, 0.5549, 0.7279, 0.5556, 0.7179, 0.5567, 0.7092, 0.5581, 0.702, 0.5599, 0.6967, 0.5619, 0.6934, 0.5641, 0.6923, 0.5664, 0.625, 0.5, 0.6923, 0.5273, 0.6934, 0.5296, 0.6967, 0.5318, 0.702, 0.5339, 0.7092, 0.5356, 0.7179, 0.5371, 0.7279, 0.5382, 0.7387, 0.5388, 0.75, 0.5391, 0.7613, 0.5388, 0.7721, 0.5382, 0.7821, 0.5371, 0.7908, 0.5356, 0.798, 0.5339, 0.8033, 0.5318, 0.8066, 0.5296, 0.8077, 0.5273, 0.875, 0.5, 0.8077, 0.5273, 0.8066, 0.5251, 0.8033, 0.5229, 0.798, 0.5208, 0.7908, 0.5191, 0.7821, 0.5176, 0.7721, 0.5165, 0.7613, 0.5159, 0.75, 0.5156, 0.7387, 0.5159, 0.7279, 0.5165, 0.7179, 0.5176, 0.7092, 0.5191, 0.702, 0.5208, 0.6967, 0.5229, 0.6934, 0.5251, 0.6923, 0.5273, 0.625, 0.5, 0.875, 0.5])
me_cube.use_remesh_fix_poles = True
me_cube.use_remesh_preserve_attributes = False
me_cube.use_mirror_vertex_groups = False
me_cube.update()

# ---- objects
ob_cube_001 = bpy.data.objects.new('Cube.001', me_cube)

# ---- transforms, parenting, visibility, modifiers, constraints
ob_cube_001.location = (0.0, 0.0, 18.0)
ob_cube_001.scale = (13.0, 64.0, 18.0)
ob_cube_001.lineart.crease_threshold = 0.0

# ---- collection membership
col_collection.objects.link(ob_cube_001)

# ---- scene / render settings (as saved in the file)
scene.frame_start = 1; scene.frame_end = 250; scene.frame_set(1)
scene.render.engine = 'BLENDER_EEVEE_NEXT'
scene.cycles.use_denoising = False
scene.cycles.samples = 128
scene.cycles.sampling_pattern = 'TABULATED_SOBOL'
scene.cycles.use_adaptive_sampling = False
scene.cycles.use_light_tree = False
scene.view_settings.view_transform = 'Filmic'
scene.unit_settings.scale_length = 0.001
bpy.context.view_layer.update()

# ---- added for rendering (the .blend has no active camera and no usable light): camera, sun
cam_auto = bpy.data.cameras.new('AutoCamera')
cam_auto.lens = 50.0
cam_auto.sensor_width = 36.0
cam_auto.clip_end = 2199.94
ob_auto_camera = bpy.data.objects.new('AutoCamera', cam_auto)
scene.collection.objects.link(ob_auto_camera)
ob_auto_camera.location = (125.353, -150.424, 118.283)
ob_auto_camera.rotation_euler = (1.09748, -7.21219e-08, 0.694738)
scene.camera = ob_auto_camera
light_auto_sun = bpy.data.lights.new('AutoSun', 'SUN')
light_auto_sun.energy = 3.0
light_auto_sun.angle = 0.0523599
ob_auto_sun = bpy.data.objects.new('AutoSun', light_auto_sun)
scene.collection.objects.link(ob_auto_sun)
ob_auto_sun.rotation_euler = (0.872665, 0.174533, 0.523599)
bpy.context.view_layer.update()
